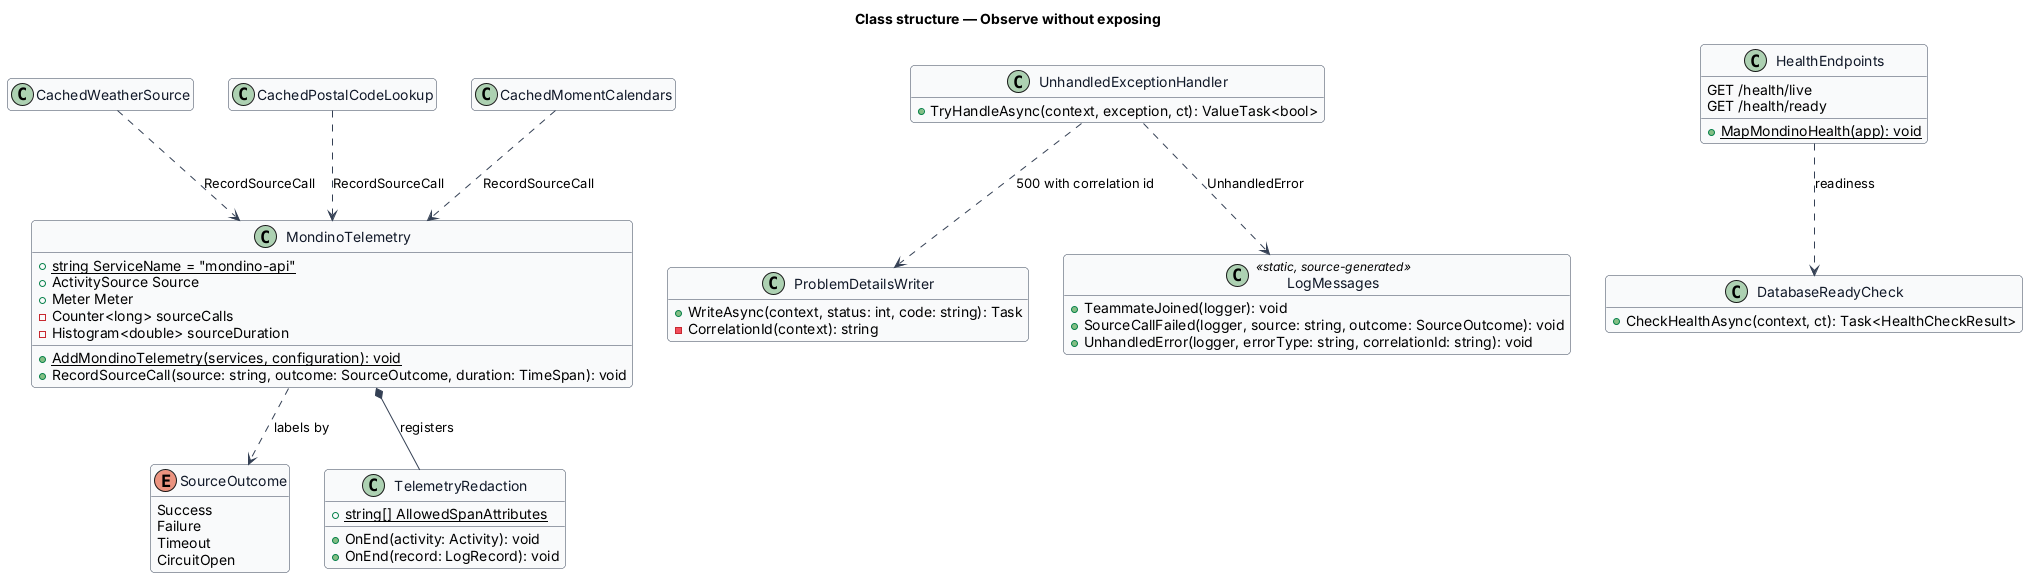

The diagram above was rendered by PlantUML. Its source (embedded in the PNG):
@startuml
skinparam backgroundColor #FFFFFF
skinparam shadowing false
skinparam roundcorner 8
skinparam defaultFontName Arial
skinparam ArrowColor #344054
skinparam class {
  BorderColor #344054
  FontColor #101828
  BackgroundColor #F9FAFB
}
hide empty members
title Class structure — Observe without exposing

class MondinoTelemetry {
  +{static} string ServiceName = "mondino-api"
  +ActivitySource Source
  +Meter Meter
  -Counter<long> sourceCalls
  -Histogram<double> sourceDuration
  +{static} AddMondinoTelemetry(services, configuration): void
  +RecordSourceCall(source: string, outcome: SourceOutcome, duration: TimeSpan): void
}

enum SourceOutcome {
  Success
  Failure
  Timeout
  CircuitOpen
}

class TelemetryRedaction {
  +{static} string[] AllowedSpanAttributes
  +OnEnd(activity: Activity): void
  +OnEnd(record: LogRecord): void
}

class UnhandledExceptionHandler {
  +TryHandleAsync(context, exception, ct): ValueTask<bool>
}

class ProblemDetailsWriter {
  +WriteAsync(context, status: int, code: string): Task
  -CorrelationId(context): string
}

class LogMessages <<static, source-generated>> {
  +TeammateJoined(logger): void
  +SourceCallFailed(logger, source: string, outcome: SourceOutcome): void
  +UnhandledError(logger, errorType: string, correlationId: string): void
}

class HealthEndpoints {
  +{static} MapMondinoHealth(app): void
  GET /health/live
  GET /health/ready
}

class DatabaseReadyCheck {
  +CheckHealthAsync(context, ct): Task<HealthCheckResult>
}

class CachedWeatherSource {
}
class CachedPostalCodeLookup {
}
class CachedMomentCalendars {
}

MondinoTelemetry ..> SourceOutcome : labels by
MondinoTelemetry *-- TelemetryRedaction : registers
CachedWeatherSource ..> MondinoTelemetry : RecordSourceCall
CachedPostalCodeLookup ..> MondinoTelemetry : RecordSourceCall
CachedMomentCalendars ..> MondinoTelemetry : RecordSourceCall
UnhandledExceptionHandler ..> LogMessages : UnhandledError
UnhandledExceptionHandler ..> ProblemDetailsWriter : 500 with correlation id
HealthEndpoints ..> DatabaseReadyCheck : readiness
@enduml